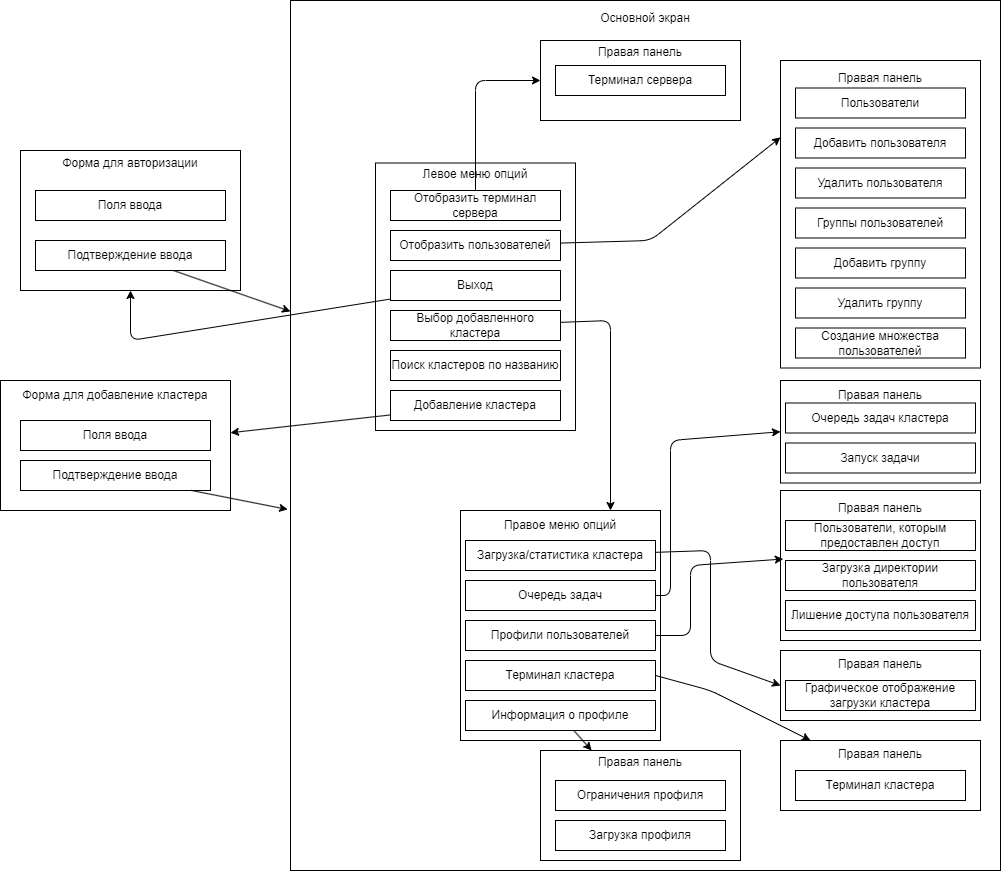

The diagram above was exported from draw.io. Its source (the exported page's mxGraphModel, read from the mxfile embedded in the PNG):
<mxGraphModel dx="2063" dy="926" grid="1" gridSize="10" guides="1" tooltips="1" connect="1" arrows="1" fold="1" page="1" pageScale="1" pageWidth="850" pageHeight="1100" math="0" shadow="0">
  <root>
    <mxCell id="0" />
    <mxCell id="1" parent="0" />
    <mxCell id="26" value="&lt;div&gt;Основной экран&lt;/div&gt;&lt;div&gt;&lt;br&gt;&lt;/div&gt;&lt;div&gt;&lt;br&gt;&lt;/div&gt;&lt;div&gt;&lt;br&gt;&lt;/div&gt;&lt;div&gt;&lt;br&gt;&lt;/div&gt;&lt;div&gt;&lt;br&gt;&lt;/div&gt;&lt;div&gt;&lt;br&gt;&lt;/div&gt;&lt;div&gt;&lt;br&gt;&lt;/div&gt;&lt;div&gt;&lt;br&gt;&lt;/div&gt;&lt;div&gt;&lt;br&gt;&lt;/div&gt;&lt;div&gt;&lt;br&gt;&lt;/div&gt;&lt;div&gt;&lt;br&gt;&lt;/div&gt;&lt;div&gt;&lt;br&gt;&lt;/div&gt;&lt;div&gt;&lt;br&gt;&lt;/div&gt;&lt;div&gt;&lt;br&gt;&lt;/div&gt;&lt;div&gt;&lt;br&gt;&lt;/div&gt;&lt;div&gt;&lt;br&gt;&lt;/div&gt;&lt;div&gt;&lt;br&gt;&lt;/div&gt;&lt;div&gt;&lt;br&gt;&lt;/div&gt;&lt;div&gt;&lt;br&gt;&lt;/div&gt;&lt;div&gt;&lt;br&gt;&lt;/div&gt;&lt;div&gt;&lt;br&gt;&lt;/div&gt;&lt;div&gt;&lt;br&gt;&lt;/div&gt;&lt;div&gt;&lt;br&gt;&lt;/div&gt;&lt;div&gt;&lt;br&gt;&lt;/div&gt;&lt;div&gt;&lt;br&gt;&lt;/div&gt;&lt;div&gt;&lt;br&gt;&lt;/div&gt;&lt;div&gt;&lt;br&gt;&lt;/div&gt;&lt;div&gt;&lt;br&gt;&lt;/div&gt;&lt;div&gt;&lt;br&gt;&lt;/div&gt;&lt;div&gt;&lt;br&gt;&lt;/div&gt;&lt;div&gt;&lt;br&gt;&lt;/div&gt;&lt;div&gt;&lt;br&gt;&lt;/div&gt;&lt;div&gt;&lt;br&gt;&lt;/div&gt;&lt;div&gt;&lt;br&gt;&lt;/div&gt;&lt;div&gt;&lt;br&gt;&lt;/div&gt;&lt;div&gt;&lt;br&gt;&lt;/div&gt;&lt;div&gt;&lt;br&gt;&lt;/div&gt;&lt;div&gt;&lt;br&gt;&lt;/div&gt;&lt;div&gt;&lt;br&gt;&lt;/div&gt;&lt;div&gt;&lt;br&gt;&lt;/div&gt;&lt;div&gt;&lt;br&gt;&lt;/div&gt;&lt;div&gt;&lt;br&gt;&lt;/div&gt;&lt;div&gt;&lt;br&gt;&lt;/div&gt;&lt;div&gt;&lt;br&gt;&lt;/div&gt;&lt;div&gt;&lt;br&gt;&lt;/div&gt;&lt;div&gt;&lt;br&gt;&lt;/div&gt;&lt;div&gt;&lt;br&gt;&lt;/div&gt;&lt;div&gt;&lt;br&gt;&lt;/div&gt;&lt;div&gt;&lt;br&gt;&lt;/div&gt;&lt;div&gt;&lt;br&gt;&lt;/div&gt;&lt;div&gt;&lt;br&gt;&lt;/div&gt;&lt;div&gt;&lt;br&gt;&lt;/div&gt;&lt;div&gt;&lt;br&gt;&lt;/div&gt;&lt;div&gt;&lt;br&gt;&lt;/div&gt;&lt;div&gt;&lt;br&gt;&lt;/div&gt;&lt;div&gt;&lt;br&gt;&lt;/div&gt;&lt;div&gt;&lt;br&gt;&lt;/div&gt;&lt;div&gt;&lt;br&gt;&lt;/div&gt;" style="rounded=0;whiteSpace=wrap;html=1;" parent="1" vertex="1">
      <mxGeometry x="120" y="140" width="710" height="870" as="geometry" />
    </mxCell>
    <mxCell id="11" value="Кластеры" style="rounded=0;whiteSpace=wrap;html=1;" parent="1" vertex="1">
      <mxGeometry x="220" y="320" width="170" height="30" as="geometry" />
    </mxCell>
    <mxCell id="32" value="&lt;div&gt;&lt;span style=&quot;color: rgb(0, 0, 0);&quot;&gt;Левое меню опций&lt;/span&gt;&lt;/div&gt;&lt;div&gt;&lt;br&gt;&lt;/div&gt;&lt;div&gt;&lt;br&gt;&lt;/div&gt;&lt;div&gt;&lt;br&gt;&lt;/div&gt;&lt;div&gt;&lt;br&gt;&lt;/div&gt;&lt;div&gt;&lt;br&gt;&lt;/div&gt;&lt;div&gt;&lt;br&gt;&lt;/div&gt;&lt;div&gt;&lt;br&gt;&lt;/div&gt;&lt;div&gt;&lt;br&gt;&lt;/div&gt;&lt;div&gt;&lt;br&gt;&lt;/div&gt;&lt;div&gt;&lt;br&gt;&lt;/div&gt;&lt;div&gt;&lt;br&gt;&lt;/div&gt;&lt;div&gt;&lt;br&gt;&lt;/div&gt;&lt;div&gt;&lt;br&gt;&lt;/div&gt;&lt;div&gt;&lt;br&gt;&lt;/div&gt;&lt;div&gt;&lt;br&gt;&lt;/div&gt;&lt;div&gt;&lt;br&gt;&lt;/div&gt;&lt;div&gt;&lt;br&gt;&lt;/div&gt;" style="rounded=0;whiteSpace=wrap;html=1;" parent="1" vertex="1">
      <mxGeometry x="205" y="302.5" width="200" height="267.5" as="geometry" />
    </mxCell>
    <mxCell id="101" style="edgeStyle=none;html=1;entryX=0;entryY=0.5;entryDx=0;entryDy=0;" parent="1" source="13" target="48" edge="1">
      <mxGeometry relative="1" as="geometry">
        <Array as="points">
          <mxPoint x="305" y="220" />
        </Array>
      </mxGeometry>
    </mxCell>
    <mxCell id="13" value="Отобразить терминал сервера" style="rounded=0;whiteSpace=wrap;html=1;" parent="1" vertex="1">
      <mxGeometry x="220" y="330" width="170" height="30" as="geometry" />
    </mxCell>
    <mxCell id="99" style="edgeStyle=none;html=1;entryX=0;entryY=0.25;entryDx=0;entryDy=0;" parent="1" source="14" target="53" edge="1">
      <mxGeometry relative="1" as="geometry">
        <Array as="points">
          <mxPoint x="480" y="380" />
        </Array>
      </mxGeometry>
    </mxCell>
    <mxCell id="14" value="Отобразить пользователей" style="rounded=0;whiteSpace=wrap;html=1;" parent="1" vertex="1">
      <mxGeometry x="220" y="370" width="170" height="30" as="geometry" />
    </mxCell>
    <mxCell id="18" value="&lt;div&gt;Форма для авторизации&lt;/div&gt;&lt;div&gt;&lt;br&gt;&lt;/div&gt;&lt;div&gt;&lt;br&gt;&lt;/div&gt;&lt;div&gt;&lt;br&gt;&lt;/div&gt;&lt;div&gt;&lt;br&gt;&lt;/div&gt;&lt;div&gt;&lt;br&gt;&lt;/div&gt;&lt;div&gt;&lt;br&gt;&lt;/div&gt;&lt;div&gt;&lt;br&gt;&lt;/div&gt;&lt;div&gt;&lt;br&gt;&lt;/div&gt;" style="rounded=0;whiteSpace=wrap;html=1;" parent="1" vertex="1">
      <mxGeometry x="-150" y="290" width="220" height="140" as="geometry" />
    </mxCell>
    <mxCell id="19" value="&lt;div&gt;Поля ввода&lt;/div&gt;" style="rounded=0;whiteSpace=wrap;html=1;" parent="1" vertex="1">
      <mxGeometry x="-135" y="330" width="190" height="30" as="geometry" />
    </mxCell>
    <mxCell id="27" style="edgeStyle=none;html=1;" parent="1" source="20" target="26" edge="1">
      <mxGeometry relative="1" as="geometry" />
    </mxCell>
    <mxCell id="20" value="&lt;div&gt;Подтверждение ввода&lt;/div&gt;" style="rounded=0;whiteSpace=wrap;html=1;" parent="1" vertex="1">
      <mxGeometry x="-135" y="380" width="190" height="30" as="geometry" />
    </mxCell>
    <mxCell id="30" value="Форма для добавление кластера&lt;div&gt;&lt;br&gt;&lt;/div&gt;&lt;div&gt;&lt;br&gt;&lt;/div&gt;&lt;div&gt;&lt;br&gt;&lt;/div&gt;&lt;div&gt;&lt;br&gt;&lt;/div&gt;&lt;div&gt;&lt;br&gt;&lt;/div&gt;&lt;div&gt;&lt;br&gt;&lt;/div&gt;&lt;div&gt;&lt;br&gt;&lt;/div&gt;" style="rounded=0;whiteSpace=wrap;html=1;" parent="1" vertex="1">
      <mxGeometry x="-170" y="520" width="230" height="130" as="geometry" />
    </mxCell>
    <mxCell id="38" style="edgeStyle=none;html=1;" parent="1" source="37" target="30" edge="1">
      <mxGeometry relative="1" as="geometry" />
    </mxCell>
    <mxCell id="37" value="Добавление кластера" style="rounded=0;whiteSpace=wrap;html=1;" parent="1" vertex="1">
      <mxGeometry x="220" y="530" width="170" height="30" as="geometry" />
    </mxCell>
    <mxCell id="91" style="edgeStyle=none;html=1;entryX=0.5;entryY=1;entryDx=0;entryDy=0;" parent="1" source="39" target="18" edge="1">
      <mxGeometry relative="1" as="geometry">
        <Array as="points">
          <mxPoint x="-40" y="480" />
        </Array>
      </mxGeometry>
    </mxCell>
    <mxCell id="39" value="Выход" style="rounded=0;whiteSpace=wrap;html=1;" parent="1" vertex="1">
      <mxGeometry x="220" y="410" width="170" height="30" as="geometry" />
    </mxCell>
    <mxCell id="48" value="&lt;div&gt;&lt;span style=&quot;color: rgb(0, 0, 0);&quot;&gt;Правая панель&lt;/span&gt;&lt;/div&gt;&lt;div&gt;&lt;br&gt;&lt;/div&gt;&lt;div&gt;&lt;br&gt;&lt;/div&gt;&lt;div&gt;&lt;br&gt;&lt;/div&gt;&lt;div&gt;&lt;br&gt;&lt;/div&gt;" style="rounded=0;whiteSpace=wrap;html=1;" parent="1" vertex="1">
      <mxGeometry x="370" y="180" width="200" height="80" as="geometry" />
    </mxCell>
    <mxCell id="49" value="Терминал сервера" style="rounded=0;whiteSpace=wrap;html=1;" parent="1" vertex="1">
      <mxGeometry x="385" y="205" width="170" height="30" as="geometry" />
    </mxCell>
    <mxCell id="53" value="&lt;div&gt;&lt;span style=&quot;color: rgb(0, 0, 0);&quot;&gt;Правая панель&lt;/span&gt;&lt;/div&gt;&lt;div&gt;&lt;br&gt;&lt;/div&gt;&lt;div&gt;&lt;br&gt;&lt;/div&gt;&lt;div&gt;&lt;br&gt;&lt;/div&gt;&lt;div&gt;&lt;br&gt;&lt;/div&gt;&lt;div&gt;&lt;br&gt;&lt;/div&gt;&lt;div&gt;&lt;br&gt;&lt;/div&gt;&lt;div&gt;&lt;br&gt;&lt;/div&gt;&lt;div&gt;&lt;br&gt;&lt;/div&gt;&lt;div&gt;&lt;br&gt;&lt;/div&gt;&lt;div&gt;&lt;br&gt;&lt;/div&gt;&lt;div&gt;&lt;br&gt;&lt;/div&gt;&lt;div&gt;&lt;br&gt;&lt;/div&gt;&lt;div&gt;&lt;br&gt;&lt;/div&gt;&lt;div&gt;&lt;br&gt;&lt;/div&gt;&lt;div&gt;&lt;br&gt;&lt;/div&gt;&lt;div&gt;&lt;br&gt;&lt;/div&gt;&lt;div&gt;&lt;br&gt;&lt;/div&gt;&lt;div&gt;&lt;br&gt;&lt;/div&gt;&lt;div&gt;&lt;br&gt;&lt;/div&gt;" style="rounded=0;whiteSpace=wrap;html=1;" parent="1" vertex="1">
      <mxGeometry x="610" y="200" width="200" height="307.5" as="geometry" />
    </mxCell>
    <mxCell id="51" value="Пользователи" style="rounded=0;whiteSpace=wrap;html=1;" parent="1" vertex="1">
      <mxGeometry x="625" y="227.5" width="170" height="30" as="geometry" />
    </mxCell>
    <mxCell id="54" value="Добавить пользователя" style="rounded=0;whiteSpace=wrap;html=1;" parent="1" vertex="1">
      <mxGeometry x="625" y="267.5" width="170" height="30" as="geometry" />
    </mxCell>
    <mxCell id="55" value="Удалить пользователя" style="rounded=0;whiteSpace=wrap;html=1;" parent="1" vertex="1">
      <mxGeometry x="625" y="307.5" width="170" height="30" as="geometry" />
    </mxCell>
    <mxCell id="56" value="Группы пользователей" style="rounded=0;whiteSpace=wrap;html=1;" parent="1" vertex="1">
      <mxGeometry x="625" y="347.5" width="170" height="30" as="geometry" />
    </mxCell>
    <mxCell id="57" value="Добавить группу" style="rounded=0;whiteSpace=wrap;html=1;" parent="1" vertex="1">
      <mxGeometry x="625" y="387.5" width="170" height="30" as="geometry" />
    </mxCell>
    <mxCell id="58" value="Удалить группу" style="rounded=0;whiteSpace=wrap;html=1;" parent="1" vertex="1">
      <mxGeometry x="625" y="427.5" width="170" height="30" as="geometry" />
    </mxCell>
    <mxCell id="60" value="&lt;div&gt;Поля ввода&lt;/div&gt;" style="rounded=0;whiteSpace=wrap;html=1;" parent="1" vertex="1">
      <mxGeometry x="-150" y="560" width="190" height="30" as="geometry" />
    </mxCell>
    <mxCell id="61" value="&lt;div&gt;Подтверждение ввода&lt;/div&gt;" style="rounded=0;whiteSpace=wrap;html=1;" parent="1" vertex="1">
      <mxGeometry x="-150" y="600" width="190" height="30" as="geometry" />
    </mxCell>
    <mxCell id="64" value="&lt;div&gt;&lt;span style=&quot;color: rgb(0, 0, 0);&quot;&gt;Правое меню опций&lt;/span&gt;&lt;/div&gt;&lt;div&gt;&lt;br&gt;&lt;/div&gt;&lt;div&gt;&lt;br&gt;&lt;/div&gt;&lt;div&gt;&lt;br&gt;&lt;/div&gt;&lt;div&gt;&lt;br&gt;&lt;/div&gt;&lt;div&gt;&lt;br&gt;&lt;/div&gt;&lt;div&gt;&lt;br&gt;&lt;/div&gt;&lt;div&gt;&lt;br&gt;&lt;/div&gt;&lt;div&gt;&lt;br&gt;&lt;/div&gt;&lt;div&gt;&lt;br&gt;&lt;/div&gt;&lt;div&gt;&lt;br&gt;&lt;/div&gt;&lt;div&gt;&lt;br&gt;&lt;/div&gt;&lt;div&gt;&lt;br&gt;&lt;/div&gt;&lt;div&gt;&lt;br&gt;&lt;/div&gt;&lt;div&gt;&lt;br&gt;&lt;/div&gt;" style="rounded=0;whiteSpace=wrap;html=1;" parent="1" vertex="1">
      <mxGeometry x="290" y="650" width="200" height="230" as="geometry" />
    </mxCell>
    <mxCell id="65" value="Поиск кластеров по названию" style="rounded=0;whiteSpace=wrap;html=1;" parent="1" vertex="1">
      <mxGeometry x="220" y="490" width="170" height="30" as="geometry" />
    </mxCell>
    <mxCell id="93" style="edgeStyle=none;html=1;entryX=0.75;entryY=0;entryDx=0;entryDy=0;" parent="1" source="66" target="64" edge="1">
      <mxGeometry relative="1" as="geometry">
        <Array as="points">
          <mxPoint x="440" y="460" />
        </Array>
      </mxGeometry>
    </mxCell>
    <mxCell id="66" value="Выбор добавленного кластера" style="rounded=0;whiteSpace=wrap;html=1;" parent="1" vertex="1">
      <mxGeometry x="220" y="450" width="170" height="30" as="geometry" />
    </mxCell>
    <mxCell id="98" style="edgeStyle=none;html=1;entryX=0;entryY=0.5;entryDx=0;entryDy=0;" parent="1" source="67" target="82" edge="1">
      <mxGeometry relative="1" as="geometry">
        <Array as="points">
          <mxPoint x="540" y="690" />
          <mxPoint x="540" y="800" />
        </Array>
      </mxGeometry>
    </mxCell>
    <mxCell id="67" value="Загрузка/статистика кластера" style="rounded=0;whiteSpace=wrap;html=1;" parent="1" vertex="1">
      <mxGeometry x="295" y="680" width="190" height="30" as="geometry" />
    </mxCell>
    <mxCell id="97" style="edgeStyle=none;html=1;entryX=0;entryY=0.5;entryDx=0;entryDy=0;" parent="1" source="68" target="72" edge="1">
      <mxGeometry relative="1" as="geometry">
        <Array as="points">
          <mxPoint x="500" y="735" />
          <mxPoint x="500" y="580" />
        </Array>
      </mxGeometry>
    </mxCell>
    <mxCell id="68" value="Очередь задач" style="rounded=0;whiteSpace=wrap;html=1;" parent="1" vertex="1">
      <mxGeometry x="295" y="720" width="190" height="30" as="geometry" />
    </mxCell>
    <mxCell id="69" value="Профили пользователей" style="rounded=0;whiteSpace=wrap;html=1;" parent="1" vertex="1">
      <mxGeometry x="295" y="760" width="190" height="30" as="geometry" />
    </mxCell>
    <mxCell id="94" style="edgeStyle=none;html=1;exitX=1;exitY=0.5;exitDx=0;exitDy=0;" parent="1" source="70" target="86" edge="1">
      <mxGeometry relative="1" as="geometry">
        <Array as="points">
          <mxPoint x="540" y="830" />
        </Array>
      </mxGeometry>
    </mxCell>
    <mxCell id="70" value="Терминал кластера" style="rounded=0;whiteSpace=wrap;html=1;" parent="1" vertex="1">
      <mxGeometry x="295" y="800" width="190" height="30" as="geometry" />
    </mxCell>
    <mxCell id="72" value="&lt;div&gt;&lt;span style=&quot;color: rgb(0, 0, 0);&quot;&gt;Правая панель&lt;/span&gt;&lt;/div&gt;&lt;div&gt;&lt;br&gt;&lt;/div&gt;&lt;div&gt;&lt;br&gt;&lt;/div&gt;&lt;div&gt;&lt;br&gt;&lt;/div&gt;&lt;div&gt;&lt;br&gt;&lt;/div&gt;&lt;div&gt;&lt;br&gt;&lt;/div&gt;" style="rounded=0;whiteSpace=wrap;html=1;" parent="1" vertex="1">
      <mxGeometry x="610" y="520" width="200" height="102.5" as="geometry" />
    </mxCell>
    <mxCell id="75" value="Очередь задач кластера" style="rounded=0;whiteSpace=wrap;html=1;" parent="1" vertex="1">
      <mxGeometry x="615" y="542.5" width="190" height="30" as="geometry" />
    </mxCell>
    <mxCell id="76" value="Запуск задачи" style="rounded=0;whiteSpace=wrap;html=1;" parent="1" vertex="1">
      <mxGeometry x="615" y="582.5" width="190" height="30" as="geometry" />
    </mxCell>
    <mxCell id="77" value="&lt;div&gt;&lt;span style=&quot;color: rgb(0, 0, 0);&quot;&gt;Правая панель&lt;/span&gt;&lt;/div&gt;&lt;div&gt;&lt;br&gt;&lt;/div&gt;&lt;div&gt;&lt;br&gt;&lt;/div&gt;&lt;div&gt;&lt;br&gt;&lt;/div&gt;&lt;div&gt;&lt;br&gt;&lt;/div&gt;&lt;div&gt;&lt;br&gt;&lt;/div&gt;&lt;div&gt;&lt;br&gt;&lt;/div&gt;&lt;div&gt;&lt;br&gt;&lt;/div&gt;&lt;div&gt;&lt;br&gt;&lt;/div&gt;" style="rounded=0;whiteSpace=wrap;html=1;" parent="1" vertex="1">
      <mxGeometry x="610" y="630" width="200" height="150" as="geometry" />
    </mxCell>
    <mxCell id="78" value="Пользователи, которым предоставлен доступ" style="rounded=0;whiteSpace=wrap;html=1;" parent="1" vertex="1">
      <mxGeometry x="615" y="660" width="190" height="30" as="geometry" />
    </mxCell>
    <mxCell id="79" value="Загрузка директории пользователя" style="rounded=0;whiteSpace=wrap;html=1;" parent="1" vertex="1">
      <mxGeometry x="615" y="700" width="190" height="30" as="geometry" />
    </mxCell>
    <mxCell id="80" value="Лишение доступа пользователя" style="rounded=0;whiteSpace=wrap;html=1;" parent="1" vertex="1">
      <mxGeometry x="615" y="740" width="190" height="30" as="geometry" />
    </mxCell>
    <mxCell id="82" value="&lt;div&gt;&lt;span style=&quot;color: rgb(0, 0, 0);&quot;&gt;Правая панель&lt;/span&gt;&lt;/div&gt;&lt;div&gt;&lt;br&gt;&lt;/div&gt;&lt;div&gt;&lt;br&gt;&lt;/div&gt;&lt;div&gt;&lt;br&gt;&lt;/div&gt;" style="rounded=0;whiteSpace=wrap;html=1;" parent="1" vertex="1">
      <mxGeometry x="610" y="790" width="200" height="70" as="geometry" />
    </mxCell>
    <mxCell id="83" value="Графическое отображение загрузки кластера" style="rounded=0;whiteSpace=wrap;html=1;" parent="1" vertex="1">
      <mxGeometry x="615" y="820" width="190" height="30" as="geometry" />
    </mxCell>
    <mxCell id="86" value="&lt;div&gt;&lt;span style=&quot;color: rgb(0, 0, 0);&quot;&gt;Правая панель&lt;/span&gt;&lt;/div&gt;&lt;div&gt;&lt;br&gt;&lt;/div&gt;&lt;div&gt;&lt;br&gt;&lt;/div&gt;&lt;div&gt;&lt;br&gt;&lt;/div&gt;" style="rounded=0;whiteSpace=wrap;html=1;" parent="1" vertex="1">
      <mxGeometry x="610" y="880" width="200" height="70" as="geometry" />
    </mxCell>
    <mxCell id="88" value="Терминал кластера" style="rounded=0;whiteSpace=wrap;html=1;" parent="1" vertex="1">
      <mxGeometry x="625" y="910" width="170" height="30" as="geometry" />
    </mxCell>
    <mxCell id="89" value="Создание множества пользователей" style="rounded=0;whiteSpace=wrap;html=1;" parent="1" vertex="1">
      <mxGeometry x="625" y="467.5" width="170" height="30" as="geometry" />
    </mxCell>
    <mxCell id="95" style="edgeStyle=none;html=1;entryX=0.014;entryY=0.457;entryDx=0;entryDy=0;entryPerimeter=0;" parent="1" source="69" target="77" edge="1">
      <mxGeometry relative="1" as="geometry">
        <Array as="points">
          <mxPoint x="520" y="775" />
          <mxPoint x="520" y="705" />
        </Array>
      </mxGeometry>
    </mxCell>
    <mxCell id="100" style="edgeStyle=none;html=1;entryX=-0.004;entryY=0.585;entryDx=0;entryDy=0;entryPerimeter=0;" parent="1" source="61" target="26" edge="1">
      <mxGeometry relative="1" as="geometry" />
    </mxCell>
    <mxCell id="107" style="edgeStyle=none;html=1;" edge="1" parent="1" source="102" target="103">
      <mxGeometry relative="1" as="geometry" />
    </mxCell>
    <mxCell id="102" value="Информация о профиле" style="rounded=0;whiteSpace=wrap;html=1;" vertex="1" parent="1">
      <mxGeometry x="295" y="840" width="190" height="30" as="geometry" />
    </mxCell>
    <mxCell id="103" value="&lt;div&gt;&lt;span style=&quot;color: rgb(0, 0, 0);&quot;&gt;Правая панель&lt;/span&gt;&lt;/div&gt;&lt;div&gt;&lt;br&gt;&lt;/div&gt;&lt;div&gt;&lt;br&gt;&lt;/div&gt;&lt;div&gt;&lt;br&gt;&lt;/div&gt;&lt;div&gt;&lt;br&gt;&lt;/div&gt;&lt;div&gt;&lt;br&gt;&lt;/div&gt;&lt;div&gt;&lt;br&gt;&lt;/div&gt;" style="rounded=0;whiteSpace=wrap;html=1;" vertex="1" parent="1">
      <mxGeometry x="370" y="890" width="200" height="110" as="geometry" />
    </mxCell>
    <mxCell id="104" value="Ограничения профиля" style="rounded=0;whiteSpace=wrap;html=1;" vertex="1" parent="1">
      <mxGeometry x="385" y="920" width="170" height="30" as="geometry" />
    </mxCell>
    <mxCell id="106" value="Загрузка профиля" style="rounded=0;whiteSpace=wrap;html=1;" vertex="1" parent="1">
      <mxGeometry x="385" y="960" width="170" height="30" as="geometry" />
    </mxCell>
  </root>
</mxGraphModel>